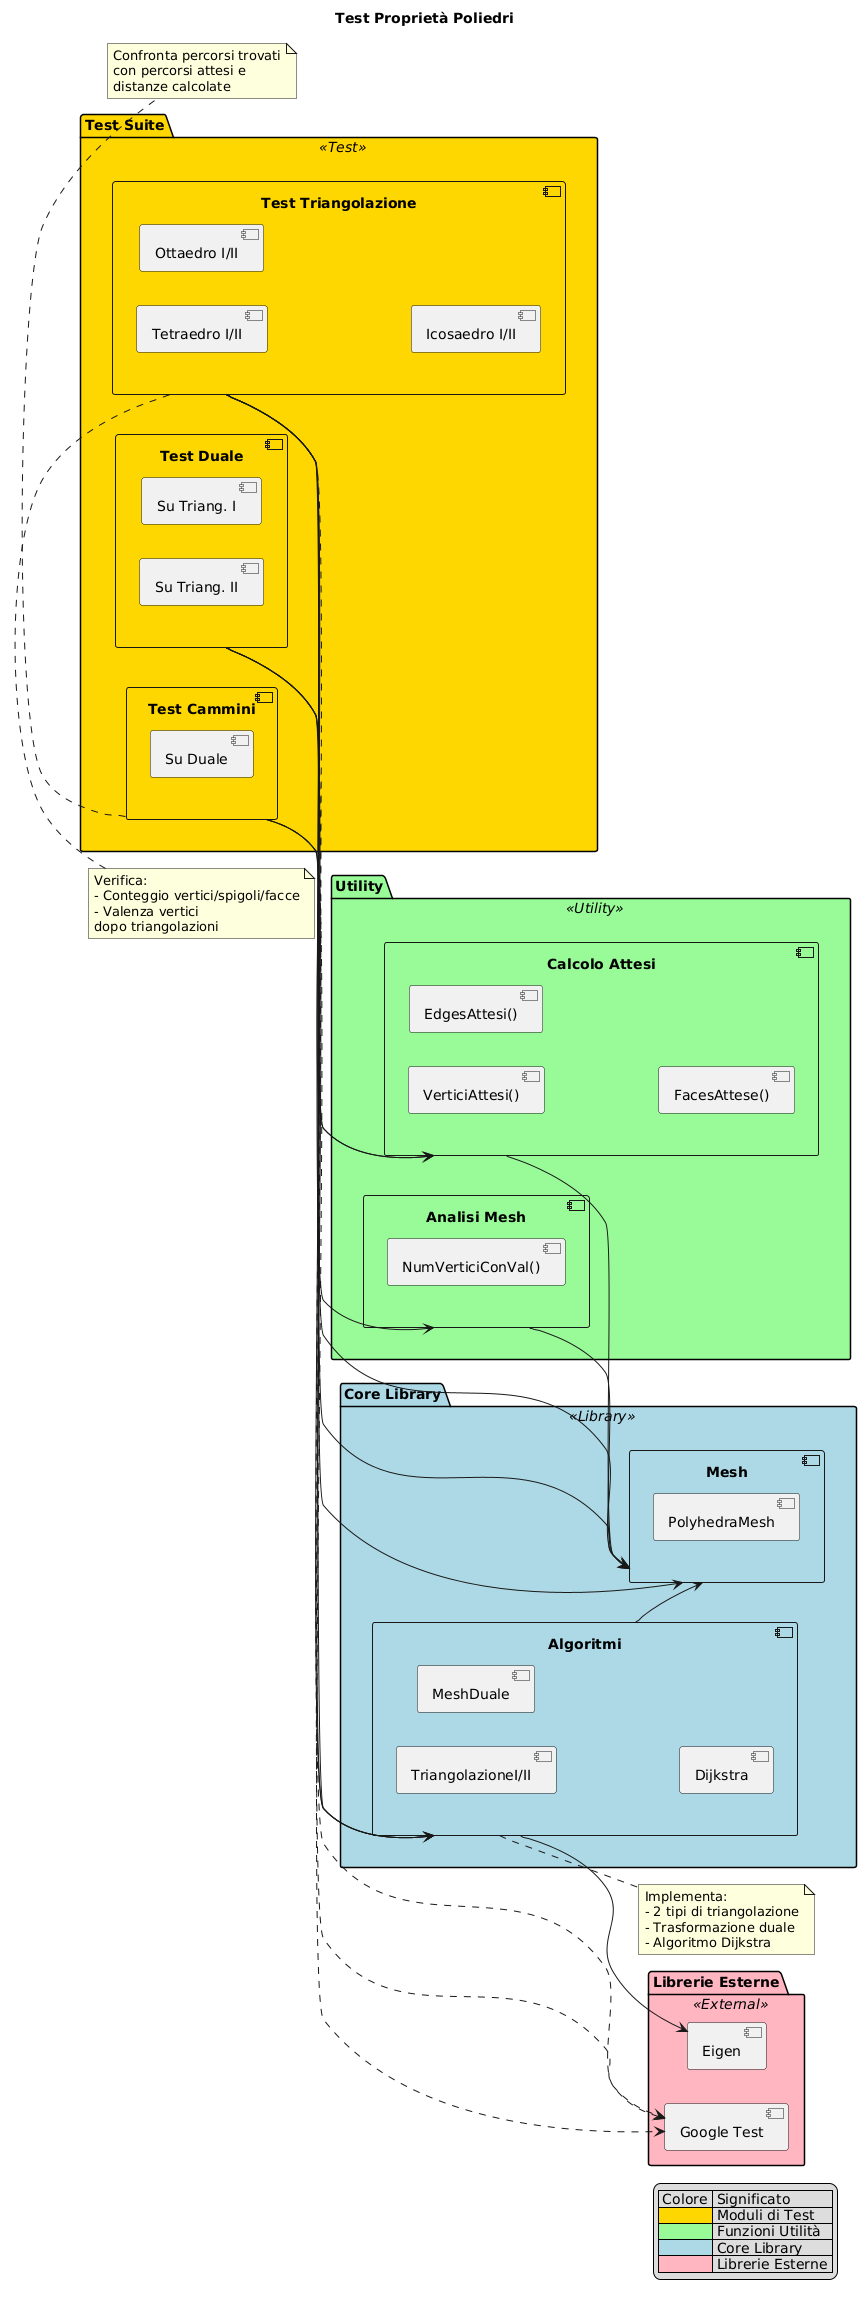

The diagram above was rendered by PlantUML. Its source (embedded in the PNG):
@startuml
title Test Proprietà Poliedri

skinparam defaultFontName Arial
skinparam componentStyle uml2
left to right direction

' ========== LEGENDA ==========
legend right
    | Colore | Significato |
    | <#FFD700> | Moduli di Test |
    | <#98FB98> | Funzioni Utilità |
    | <#ADD8E6> | Core Library |
    | <#FFB6C1> | Librerie Esterne |
endlegend

' ========== LAYER 1: TEST MODULES ==========
package "Test Suite" <<Test>> #FFD700 {
    component "Test Triangolazione" as TestTriang {
        [Tetraedro I/II]
        [Ottaedro I/II]
        [Icosaedro I/II]
    }

    component "Test Duale" as TestDuale {
        [Su Triang. I]
        [Su Triang. II]
    }

    component "Test Cammini" as TestCammini {
        [Su Triang. I]
        [Su Triang. II]
        [Su Duale]
    }
}

' ========== LAYER 2: UTILITY FUNCTIONS ==========
package "Utility" <<Utility>> #98FB98 {
    component "Calcolo Attesi" as Calc {
        [VerticiAttesi()]
        [EdgesAttesi()]
        [FacesAttese()]
    }

    component "Analisi Mesh" as Analisi {
        [NumVerticiConVal()]
    }
}

' ========== LAYER 3: CORE LIBRARY ==========
package "Core Library" <<Library>> #ADD8E6 {
    component "Mesh" as Mesh {
        [PolyhedraMesh]
    }

    component "Algoritmi" as Algo {
        [TriangolazioneI/II]
        [MeshDuale]
        [Dijkstra]
    }
}

' ========== LAYER 4: EXTERNAL LIBS ==========
package "Librerie Esterne" <<External>> #FFB6C1 {
    [Google Test] as GTest
    [Eigen] as Eigen
}

' ========== CONNESSIONI ==========
TestTriang --> Calc
TestTriang --> Analisi
TestTriang --> Mesh
TestTriang --> Algo

TestDuale --> Calc
TestDuale --> Mesh
TestDuale --> Algo

TestCammini --> Mesh
TestCammini --> Algo

Calc --> Mesh
Analisi --> Mesh

Algo --> Mesh
Algo --> Eigen

TestTriang ..> GTest
TestDuale ..> GTest
TestCammini ..> GTest

' ========== NOTE ESPLICATIVE ==========
note top of TestTriang
    Verifica:
    - Conteggio vertici/spigoli/facce
    - Valenza vertici
    dopo triangolazioni
end note

note bottom of TestCammini
    Confronta percorsi trovati
    con percorsi attesi e
    distanze calcolate
end note

note right of Algo
    Implementa:
    - 2 tipi di triangolazione
    - Trasformazione duale
    - Algoritmo Dijkstra
end note
@enduml